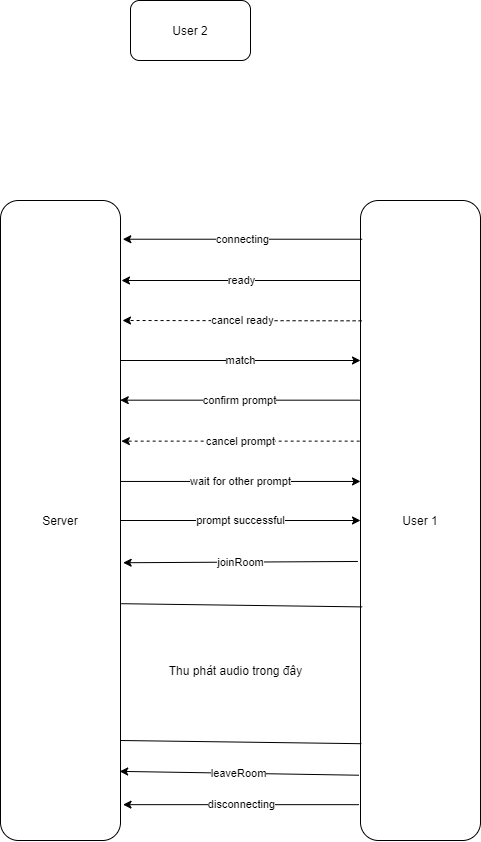

The diagram above was exported from draw.io. Its source (the exported page's mxGraphModel, read from the mxfile embedded in the PNG):
<mxGraphModel dx="1185" dy="783" grid="1" gridSize="10" guides="1" tooltips="1" connect="1" arrows="1" fold="1" page="1" pageScale="1" pageWidth="827" pageHeight="1169" math="0" shadow="0">
  <root>
    <mxCell id="0" />
    <mxCell id="1" parent="0" />
    <mxCell id="nX_wz_vPpL15cBo9pk_1-1" value="Server" style="rounded=1;whiteSpace=wrap;html=1;" vertex="1" parent="1">
      <mxGeometry x="80" y="240" width="120" height="640" as="geometry" />
    </mxCell>
    <mxCell id="nX_wz_vPpL15cBo9pk_1-2" value="User 1" style="rounded=1;whiteSpace=wrap;html=1;" vertex="1" parent="1">
      <mxGeometry x="440" y="240" width="120" height="640" as="geometry" />
    </mxCell>
    <mxCell id="nX_wz_vPpL15cBo9pk_1-3" value="User 2" style="rounded=1;whiteSpace=wrap;html=1;" vertex="1" parent="1">
      <mxGeometry x="210" y="40" width="120" height="60" as="geometry" />
    </mxCell>
    <mxCell id="nX_wz_vPpL15cBo9pk_1-4" value="connecting" style="endArrow=classic;html=1;exitX=0.006;exitY=0.121;exitDx=0;exitDy=0;exitPerimeter=0;entryX=1.011;entryY=0.121;entryDx=0;entryDy=0;entryPerimeter=0;" edge="1" parent="1">
      <mxGeometry width="50" height="50" relative="1" as="geometry">
        <mxPoint x="441.72" y="278.72" as="sourcePoint" />
        <mxPoint x="202.31999999999994" y="278.72" as="targetPoint" />
      </mxGeometry>
    </mxCell>
    <mxCell id="nX_wz_vPpL15cBo9pk_1-5" value="disconnecting" style="endArrow=classic;html=1;exitX=-0.014;exitY=0.944;exitDx=0;exitDy=0;exitPerimeter=0;entryX=1.021;entryY=0.944;entryDx=0;entryDy=0;entryPerimeter=0;" edge="1" parent="1" source="nX_wz_vPpL15cBo9pk_1-2" target="nX_wz_vPpL15cBo9pk_1-1">
      <mxGeometry width="50" height="50" relative="1" as="geometry">
        <mxPoint x="670" y="630" as="sourcePoint" />
        <mxPoint x="690" y="780" as="targetPoint" />
      </mxGeometry>
    </mxCell>
    <mxCell id="nX_wz_vPpL15cBo9pk_1-6" value="ready" style="endArrow=classic;html=1;exitX=-0.002;exitY=0.125;exitDx=0;exitDy=0;exitPerimeter=0;" edge="1" parent="1" source="nX_wz_vPpL15cBo9pk_1-2">
      <mxGeometry width="50" height="50" relative="1" as="geometry">
        <mxPoint x="300" y="420" as="sourcePoint" />
        <mxPoint x="201" y="320" as="targetPoint" />
      </mxGeometry>
    </mxCell>
    <mxCell id="nX_wz_vPpL15cBo9pk_1-10" value="cancel ready" style="endArrow=classic;html=1;exitX=0.009;exitY=0.188;exitDx=0;exitDy=0;exitPerimeter=0;dashed=1;" edge="1" parent="1" source="nX_wz_vPpL15cBo9pk_1-2">
      <mxGeometry width="50" height="50" relative="1" as="geometry">
        <mxPoint x="300" y="420" as="sourcePoint" />
        <mxPoint x="202" y="360" as="targetPoint" />
      </mxGeometry>
    </mxCell>
    <mxCell id="nX_wz_vPpL15cBo9pk_1-11" value="match" style="endArrow=classic;html=1;exitX=1;exitY=0.25;exitDx=0;exitDy=0;" edge="1" parent="1" source="nX_wz_vPpL15cBo9pk_1-1">
      <mxGeometry width="50" height="50" relative="1" as="geometry">
        <mxPoint x="220" y="400" as="sourcePoint" />
        <mxPoint x="440" y="400" as="targetPoint" />
      </mxGeometry>
    </mxCell>
    <mxCell id="nX_wz_vPpL15cBo9pk_1-12" value="confirm prompt" style="endArrow=classic;html=1;exitX=-0.007;exitY=0.312;exitDx=0;exitDy=0;exitPerimeter=0;entryX=0.998;entryY=0.312;entryDx=0;entryDy=0;entryPerimeter=0;" edge="1" parent="1" source="nX_wz_vPpL15cBo9pk_1-2" target="nX_wz_vPpL15cBo9pk_1-1">
      <mxGeometry width="50" height="50" relative="1" as="geometry">
        <mxPoint x="300" y="420" as="sourcePoint" />
        <mxPoint x="350" y="370" as="targetPoint" />
      </mxGeometry>
    </mxCell>
    <mxCell id="nX_wz_vPpL15cBo9pk_1-13" value="cancel prompt" style="endArrow=classic;html=1;exitX=-0.007;exitY=0.376;exitDx=0;exitDy=0;exitPerimeter=0;entryX=1.007;entryY=0.376;entryDx=0;entryDy=0;entryPerimeter=0;dashed=1;" edge="1" parent="1" source="nX_wz_vPpL15cBo9pk_1-2" target="nX_wz_vPpL15cBo9pk_1-1">
      <mxGeometry width="50" height="50" relative="1" as="geometry">
        <mxPoint x="300" y="420" as="sourcePoint" />
        <mxPoint x="350" y="370" as="targetPoint" />
      </mxGeometry>
    </mxCell>
    <mxCell id="nX_wz_vPpL15cBo9pk_1-14" value="wait for other prompt" style="endArrow=classic;html=1;entryX=0;entryY=0.439;entryDx=0;entryDy=0;entryPerimeter=0;exitX=0.998;exitY=0.439;exitDx=0;exitDy=0;exitPerimeter=0;" edge="1" parent="1" source="nX_wz_vPpL15cBo9pk_1-1" target="nX_wz_vPpL15cBo9pk_1-2">
      <mxGeometry width="50" height="50" relative="1" as="geometry">
        <mxPoint x="210" y="520" as="sourcePoint" />
        <mxPoint x="350" y="370" as="targetPoint" />
      </mxGeometry>
    </mxCell>
    <mxCell id="nX_wz_vPpL15cBo9pk_1-15" value="prompt successful" style="endArrow=classic;html=1;entryX=0;entryY=0.5;entryDx=0;entryDy=0;exitX=1;exitY=0.5;exitDx=0;exitDy=0;" edge="1" parent="1" source="nX_wz_vPpL15cBo9pk_1-1" target="nX_wz_vPpL15cBo9pk_1-2">
      <mxGeometry width="50" height="50" relative="1" as="geometry">
        <mxPoint x="201" y="620" as="sourcePoint" />
        <mxPoint x="350" y="570" as="targetPoint" />
      </mxGeometry>
    </mxCell>
    <mxCell id="nX_wz_vPpL15cBo9pk_1-16" value="joinRoom" style="endArrow=classic;html=1;exitX=-0.022;exitY=0.564;exitDx=0;exitDy=0;exitPerimeter=0;entryX=1.022;entryY=0.566;entryDx=0;entryDy=0;entryPerimeter=0;" edge="1" parent="1" source="nX_wz_vPpL15cBo9pk_1-2" target="nX_wz_vPpL15cBo9pk_1-1">
      <mxGeometry width="50" height="50" relative="1" as="geometry">
        <mxPoint x="300" y="620" as="sourcePoint" />
        <mxPoint x="350" y="570" as="targetPoint" />
      </mxGeometry>
    </mxCell>
    <mxCell id="nX_wz_vPpL15cBo9pk_1-17" value="" style="endArrow=none;html=1;exitX=1.007;exitY=0.63;exitDx=0;exitDy=0;exitPerimeter=0;entryX=0.014;entryY=0.635;entryDx=0;entryDy=0;entryPerimeter=0;" edge="1" parent="1" source="nX_wz_vPpL15cBo9pk_1-1" target="nX_wz_vPpL15cBo9pk_1-2">
      <mxGeometry width="50" height="50" relative="1" as="geometry">
        <mxPoint x="350" y="630" as="sourcePoint" />
        <mxPoint x="430" y="687" as="targetPoint" />
      </mxGeometry>
    </mxCell>
    <mxCell id="nX_wz_vPpL15cBo9pk_1-18" value="" style="endArrow=none;html=1;exitX=1.007;exitY=0.63;exitDx=0;exitDy=0;exitPerimeter=0;entryX=0.014;entryY=0.635;entryDx=0;entryDy=0;entryPerimeter=0;" edge="1" parent="1">
      <mxGeometry width="50" height="50" relative="1" as="geometry">
        <mxPoint x="200.00000000000014" y="780.0000000000002" as="sourcePoint" />
        <mxPoint x="440.8400000000001" y="783.2" as="targetPoint" />
      </mxGeometry>
    </mxCell>
    <mxCell id="nX_wz_vPpL15cBo9pk_1-19" value="Thu phát audio trong đây" style="text;html=1;align=center;verticalAlign=middle;resizable=0;points=[];autosize=1;" vertex="1" parent="1">
      <mxGeometry x="240" y="700" width="150" height="20" as="geometry" />
    </mxCell>
    <mxCell id="nX_wz_vPpL15cBo9pk_1-20" value="leaveRoom" style="endArrow=classic;html=1;exitX=-0.014;exitY=0.898;exitDx=0;exitDy=0;exitPerimeter=0;entryX=0.993;entryY=0.892;entryDx=0;entryDy=0;entryPerimeter=0;" edge="1" parent="1" source="nX_wz_vPpL15cBo9pk_1-2" target="nX_wz_vPpL15cBo9pk_1-1">
      <mxGeometry width="50" height="50" relative="1" as="geometry">
        <mxPoint x="350" y="630" as="sourcePoint" />
        <mxPoint x="400" y="580" as="targetPoint" />
      </mxGeometry>
    </mxCell>
  </root>
</mxGraphModel>